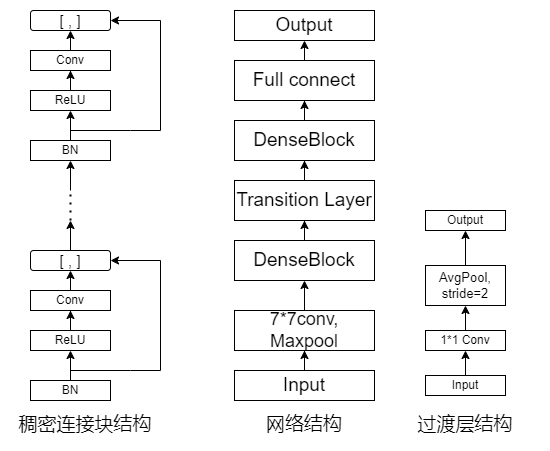

The diagram above was exported from draw.io. Its source (the exported page's mxGraphModel, read from the mxfile embedded in the PNG):
<mxGraphModel dx="1100" dy="705" grid="1" gridSize="10" guides="1" tooltips="1" connect="1" arrows="1" fold="1" page="1" pageScale="1" pageWidth="827" pageHeight="1169" math="0" shadow="0">
  <root>
    <mxCell id="0" />
    <mxCell id="1" parent="0" />
    <mxCell id="GX5ZBIfv4O371rIulRDD-4" value="" style="edgeStyle=orthogonalEdgeStyle;rounded=0;orthogonalLoop=1;jettySize=auto;html=1;" edge="1" parent="1" source="GX5ZBIfv4O371rIulRDD-1" target="GX5ZBIfv4O371rIulRDD-2">
      <mxGeometry relative="1" as="geometry" />
    </mxCell>
    <mxCell id="GX5ZBIfv4O371rIulRDD-1" value="BN" style="rounded=0;whiteSpace=wrap;html=1;" vertex="1" parent="1">
      <mxGeometry x="70" y="660" width="80" height="20" as="geometry" />
    </mxCell>
    <mxCell id="GX5ZBIfv4O371rIulRDD-6" value="" style="edgeStyle=orthogonalEdgeStyle;rounded=0;orthogonalLoop=1;jettySize=auto;html=1;" edge="1" parent="1" source="GX5ZBIfv4O371rIulRDD-2" target="GX5ZBIfv4O371rIulRDD-5">
      <mxGeometry relative="1" as="geometry" />
    </mxCell>
    <mxCell id="GX5ZBIfv4O371rIulRDD-2" value="ReLU" style="rounded=0;whiteSpace=wrap;html=1;" vertex="1" parent="1">
      <mxGeometry x="70" y="610" width="80" height="20" as="geometry" />
    </mxCell>
    <mxCell id="GX5ZBIfv4O371rIulRDD-5" value="Conv" style="rounded=0;whiteSpace=wrap;html=1;" vertex="1" parent="1">
      <mxGeometry x="70" y="570" width="80" height="20" as="geometry" />
    </mxCell>
    <mxCell id="GX5ZBIfv4O371rIulRDD-9" value="&lt;font style=&quot;font-size: 15px;&quot;&gt;[ , ]&lt;/font&gt;" style="rounded=1;whiteSpace=wrap;html=1;" vertex="1" parent="1">
      <mxGeometry x="70" y="530" width="80" height="20" as="geometry" />
    </mxCell>
    <mxCell id="GX5ZBIfv4O371rIulRDD-11" value="" style="endArrow=classic;html=1;rounded=0;entryX=1;entryY=0.5;entryDx=0;entryDy=0;" edge="1" parent="1" target="GX5ZBIfv4O371rIulRDD-9">
      <mxGeometry width="50" height="50" relative="1" as="geometry">
        <mxPoint x="110" y="650" as="sourcePoint" />
        <mxPoint x="460" y="640" as="targetPoint" />
        <Array as="points">
          <mxPoint x="170" y="650" />
          <mxPoint x="200" y="650" />
          <mxPoint x="200" y="540" />
        </Array>
      </mxGeometry>
    </mxCell>
    <mxCell id="GX5ZBIfv4O371rIulRDD-13" value="" style="endArrow=classic;html=1;rounded=0;exitX=0.5;exitY=0;exitDx=0;exitDy=0;entryX=0.5;entryY=1;entryDx=0;entryDy=0;" edge="1" parent="1" source="GX5ZBIfv4O371rIulRDD-5" target="GX5ZBIfv4O371rIulRDD-9">
      <mxGeometry width="50" height="50" relative="1" as="geometry">
        <mxPoint x="410" y="690" as="sourcePoint" />
        <mxPoint x="460" y="640" as="targetPoint" />
      </mxGeometry>
    </mxCell>
    <mxCell id="GX5ZBIfv4O371rIulRDD-14" value="" style="edgeStyle=orthogonalEdgeStyle;rounded=0;orthogonalLoop=1;jettySize=auto;html=1;" edge="1" parent="1" source="GX5ZBIfv4O371rIulRDD-15" target="GX5ZBIfv4O371rIulRDD-17">
      <mxGeometry relative="1" as="geometry" />
    </mxCell>
    <mxCell id="GX5ZBIfv4O371rIulRDD-15" value="BN" style="rounded=0;whiteSpace=wrap;html=1;" vertex="1" parent="1">
      <mxGeometry x="70" y="420" width="80" height="20" as="geometry" />
    </mxCell>
    <mxCell id="GX5ZBIfv4O371rIulRDD-16" value="" style="edgeStyle=orthogonalEdgeStyle;rounded=0;orthogonalLoop=1;jettySize=auto;html=1;" edge="1" parent="1" source="GX5ZBIfv4O371rIulRDD-17" target="GX5ZBIfv4O371rIulRDD-18">
      <mxGeometry relative="1" as="geometry" />
    </mxCell>
    <mxCell id="GX5ZBIfv4O371rIulRDD-17" value="ReLU" style="rounded=0;whiteSpace=wrap;html=1;" vertex="1" parent="1">
      <mxGeometry x="70" y="370" width="80" height="20" as="geometry" />
    </mxCell>
    <mxCell id="GX5ZBIfv4O371rIulRDD-18" value="Conv" style="rounded=0;whiteSpace=wrap;html=1;" vertex="1" parent="1">
      <mxGeometry x="70" y="330" width="80" height="20" as="geometry" />
    </mxCell>
    <mxCell id="GX5ZBIfv4O371rIulRDD-19" value="&lt;font style=&quot;font-size: 15px;&quot;&gt;[ , ]&lt;/font&gt;" style="rounded=1;whiteSpace=wrap;html=1;" vertex="1" parent="1">
      <mxGeometry x="70" y="290" width="80" height="20" as="geometry" />
    </mxCell>
    <mxCell id="GX5ZBIfv4O371rIulRDD-20" value="" style="endArrow=classic;html=1;rounded=0;entryX=1;entryY=0.5;entryDx=0;entryDy=0;" edge="1" parent="1" target="GX5ZBIfv4O371rIulRDD-19">
      <mxGeometry width="50" height="50" relative="1" as="geometry">
        <mxPoint x="110" y="410" as="sourcePoint" />
        <mxPoint x="460" y="400" as="targetPoint" />
        <Array as="points">
          <mxPoint x="170" y="410" />
          <mxPoint x="200" y="410" />
          <mxPoint x="200" y="300" />
        </Array>
      </mxGeometry>
    </mxCell>
    <mxCell id="GX5ZBIfv4O371rIulRDD-21" value="" style="endArrow=classic;html=1;rounded=0;exitX=0.5;exitY=0;exitDx=0;exitDy=0;entryX=0.5;entryY=1;entryDx=0;entryDy=0;" edge="1" parent="1" source="GX5ZBIfv4O371rIulRDD-18" target="GX5ZBIfv4O371rIulRDD-19">
      <mxGeometry width="50" height="50" relative="1" as="geometry">
        <mxPoint x="410" y="450" as="sourcePoint" />
        <mxPoint x="460" y="400" as="targetPoint" />
      </mxGeometry>
    </mxCell>
    <mxCell id="GX5ZBIfv4O371rIulRDD-25" value="" style="endArrow=none;dashed=1;html=1;dashPattern=1 3;strokeWidth=2;rounded=0;" edge="1" parent="1">
      <mxGeometry width="50" height="50" relative="1" as="geometry">
        <mxPoint x="110" y="500" as="sourcePoint" />
        <mxPoint x="110" y="470" as="targetPoint" />
      </mxGeometry>
    </mxCell>
    <mxCell id="GX5ZBIfv4O371rIulRDD-26" value="" style="endArrow=classic;html=1;rounded=0;exitX=0.5;exitY=0;exitDx=0;exitDy=0;" edge="1" parent="1" source="GX5ZBIfv4O371rIulRDD-9">
      <mxGeometry width="50" height="50" relative="1" as="geometry">
        <mxPoint x="400" y="500" as="sourcePoint" />
        <mxPoint x="110" y="500" as="targetPoint" />
      </mxGeometry>
    </mxCell>
    <mxCell id="GX5ZBIfv4O371rIulRDD-27" value="" style="endArrow=classic;html=1;rounded=0;entryX=0.5;entryY=1;entryDx=0;entryDy=0;" edge="1" parent="1" target="GX5ZBIfv4O371rIulRDD-15">
      <mxGeometry width="50" height="50" relative="1" as="geometry">
        <mxPoint x="110" y="470" as="sourcePoint" />
        <mxPoint x="400" y="460" as="targetPoint" />
      </mxGeometry>
    </mxCell>
    <mxCell id="GX5ZBIfv4O371rIulRDD-42" value="" style="edgeStyle=orthogonalEdgeStyle;rounded=0;orthogonalLoop=1;jettySize=auto;html=1;" edge="1" parent="1" source="GX5ZBIfv4O371rIulRDD-32" target="GX5ZBIfv4O371rIulRDD-41">
      <mxGeometry relative="1" as="geometry" />
    </mxCell>
    <mxCell id="GX5ZBIfv4O371rIulRDD-32" value="&lt;font style=&quot;font-size: 19px;&quot;&gt;DenseBlock&lt;/font&gt;" style="rounded=0;whiteSpace=wrap;html=1;" vertex="1" parent="1">
      <mxGeometry x="274" y="520" width="140" height="40" as="geometry" />
    </mxCell>
    <mxCell id="GX5ZBIfv4O371rIulRDD-48" value="" style="edgeStyle=orthogonalEdgeStyle;rounded=0;orthogonalLoop=1;jettySize=auto;html=1;" edge="1" parent="1" source="GX5ZBIfv4O371rIulRDD-36" target="GX5ZBIfv4O371rIulRDD-47">
      <mxGeometry relative="1" as="geometry" />
    </mxCell>
    <mxCell id="GX5ZBIfv4O371rIulRDD-36" value="&lt;font style=&quot;font-size: 19px;&quot;&gt;DenseBlock&lt;/font&gt;" style="rounded=0;whiteSpace=wrap;html=1;" vertex="1" parent="1">
      <mxGeometry x="274" y="400" width="140" height="40" as="geometry" />
    </mxCell>
    <mxCell id="GX5ZBIfv4O371rIulRDD-39" value="" style="edgeStyle=orthogonalEdgeStyle;rounded=0;orthogonalLoop=1;jettySize=auto;html=1;" edge="1" parent="1" source="GX5ZBIfv4O371rIulRDD-37" target="GX5ZBIfv4O371rIulRDD-38">
      <mxGeometry relative="1" as="geometry" />
    </mxCell>
    <mxCell id="GX5ZBIfv4O371rIulRDD-37" value="&lt;font style=&quot;font-size: 19px;&quot;&gt;Input&lt;/font&gt;" style="rounded=0;whiteSpace=wrap;html=1;" vertex="1" parent="1">
      <mxGeometry x="274" y="650" width="140" height="30" as="geometry" />
    </mxCell>
    <mxCell id="GX5ZBIfv4O371rIulRDD-40" value="" style="edgeStyle=orthogonalEdgeStyle;rounded=0;orthogonalLoop=1;jettySize=auto;html=1;" edge="1" parent="1" source="GX5ZBIfv4O371rIulRDD-38" target="GX5ZBIfv4O371rIulRDD-32">
      <mxGeometry relative="1" as="geometry" />
    </mxCell>
    <mxCell id="GX5ZBIfv4O371rIulRDD-38" value="&lt;font style=&quot;font-size: 18px;&quot;&gt;7*7conv, Maxpool&lt;/font&gt;" style="rounded=0;whiteSpace=wrap;html=1;" vertex="1" parent="1">
      <mxGeometry x="274" y="590" width="140" height="40" as="geometry" />
    </mxCell>
    <mxCell id="GX5ZBIfv4O371rIulRDD-44" value="" style="edgeStyle=orthogonalEdgeStyle;rounded=0;orthogonalLoop=1;jettySize=auto;html=1;" edge="1" parent="1" source="GX5ZBIfv4O371rIulRDD-41" target="GX5ZBIfv4O371rIulRDD-36">
      <mxGeometry relative="1" as="geometry" />
    </mxCell>
    <mxCell id="GX5ZBIfv4O371rIulRDD-41" value="&lt;font style=&quot;font-size: 19px;&quot;&gt;Transition Layer&lt;/font&gt;" style="rounded=0;whiteSpace=wrap;html=1;" vertex="1" parent="1">
      <mxGeometry x="274" y="460" width="140" height="40" as="geometry" />
    </mxCell>
    <mxCell id="GX5ZBIfv4O371rIulRDD-51" style="edgeStyle=orthogonalEdgeStyle;rounded=0;orthogonalLoop=1;jettySize=auto;html=1;exitX=0.25;exitY=1;exitDx=0;exitDy=0;" edge="1" parent="1" source="GX5ZBIfv4O371rIulRDD-47">
      <mxGeometry relative="1" as="geometry">
        <mxPoint x="314" y="370" as="targetPoint" />
      </mxGeometry>
    </mxCell>
    <mxCell id="GX5ZBIfv4O371rIulRDD-47" value="&lt;font style=&quot;font-size: 19px;&quot;&gt;Full connect&lt;/font&gt;" style="rounded=0;whiteSpace=wrap;html=1;" vertex="1" parent="1">
      <mxGeometry x="274" y="340" width="140" height="40" as="geometry" />
    </mxCell>
    <mxCell id="GX5ZBIfv4O371rIulRDD-52" value="&lt;font style=&quot;font-size: 19px;&quot;&gt;Output&lt;/font&gt;" style="rounded=0;whiteSpace=wrap;html=1;" vertex="1" parent="1">
      <mxGeometry x="274" y="290" width="140" height="30" as="geometry" />
    </mxCell>
    <mxCell id="GX5ZBIfv4O371rIulRDD-53" value="" style="endArrow=classic;html=1;rounded=0;exitX=0.5;exitY=0;exitDx=0;exitDy=0;entryX=0.5;entryY=1;entryDx=0;entryDy=0;" edge="1" parent="1" source="GX5ZBIfv4O371rIulRDD-47" target="GX5ZBIfv4O371rIulRDD-52">
      <mxGeometry width="50" height="50" relative="1" as="geometry">
        <mxPoint x="444" y="490" as="sourcePoint" />
        <mxPoint x="494" y="440" as="targetPoint" />
      </mxGeometry>
    </mxCell>
    <mxCell id="GX5ZBIfv4O371rIulRDD-54" value="&lt;font style=&quot;font-size: 19px;&quot;&gt;稠密连接块结构&lt;/font&gt;" style="text;html=1;strokeColor=none;fillColor=none;align=center;verticalAlign=middle;whiteSpace=wrap;rounded=0;" vertex="1" parent="1">
      <mxGeometry x="50" y="690" width="150" height="30" as="geometry" />
    </mxCell>
    <mxCell id="GX5ZBIfv4O371rIulRDD-55" value="&lt;span style=&quot;font-size: 19px;&quot;&gt;网络结构&lt;/span&gt;" style="text;html=1;strokeColor=none;fillColor=none;align=center;verticalAlign=middle;whiteSpace=wrap;rounded=0;" vertex="1" parent="1">
      <mxGeometry x="269" y="690" width="150" height="30" as="geometry" />
    </mxCell>
    <mxCell id="GX5ZBIfv4O371rIulRDD-56" value="&lt;span style=&quot;font-size: 19px;&quot;&gt;过渡层结构&lt;/span&gt;" style="text;html=1;strokeColor=none;fillColor=none;align=center;verticalAlign=middle;whiteSpace=wrap;rounded=0;" vertex="1" parent="1">
      <mxGeometry x="430" y="690" width="150" height="30" as="geometry" />
    </mxCell>
    <mxCell id="GX5ZBIfv4O371rIulRDD-57" value="1*1 Conv" style="rounded=0;whiteSpace=wrap;html=1;" vertex="1" parent="1">
      <mxGeometry x="465" y="610" width="80" height="20" as="geometry" />
    </mxCell>
    <mxCell id="GX5ZBIfv4O371rIulRDD-58" value="Input" style="rounded=0;whiteSpace=wrap;html=1;" vertex="1" parent="1">
      <mxGeometry x="465" y="655" width="80" height="20" as="geometry" />
    </mxCell>
    <mxCell id="GX5ZBIfv4O371rIulRDD-59" value="&lt;font style=&quot;font-size: 13px;&quot;&gt;AvgPool,&lt;br&gt;stride=2&lt;/font&gt;" style="rounded=0;whiteSpace=wrap;html=1;" vertex="1" parent="1">
      <mxGeometry x="465" y="545" width="80" height="40" as="geometry" />
    </mxCell>
    <mxCell id="GX5ZBIfv4O371rIulRDD-60" value="Output" style="rounded=0;whiteSpace=wrap;html=1;" vertex="1" parent="1">
      <mxGeometry x="465" y="490" width="80" height="20" as="geometry" />
    </mxCell>
    <mxCell id="GX5ZBIfv4O371rIulRDD-63" value="" style="endArrow=classic;html=1;rounded=0;exitX=0.5;exitY=0;exitDx=0;exitDy=0;entryX=0.5;entryY=1;entryDx=0;entryDy=0;" edge="1" parent="1" source="GX5ZBIfv4O371rIulRDD-58" target="GX5ZBIfv4O371rIulRDD-57">
      <mxGeometry width="50" height="50" relative="1" as="geometry">
        <mxPoint x="340" y="540" as="sourcePoint" />
        <mxPoint x="390" y="490" as="targetPoint" />
      </mxGeometry>
    </mxCell>
    <mxCell id="GX5ZBIfv4O371rIulRDD-64" value="" style="endArrow=classic;html=1;rounded=0;exitX=0.5;exitY=0;exitDx=0;exitDy=0;entryX=0.5;entryY=1;entryDx=0;entryDy=0;" edge="1" parent="1" source="GX5ZBIfv4O371rIulRDD-57" target="GX5ZBIfv4O371rIulRDD-59">
      <mxGeometry width="50" height="50" relative="1" as="geometry">
        <mxPoint x="515" y="665" as="sourcePoint" />
        <mxPoint x="515" y="640" as="targetPoint" />
      </mxGeometry>
    </mxCell>
    <mxCell id="GX5ZBIfv4O371rIulRDD-65" value="" style="endArrow=classic;html=1;rounded=0;exitX=0.5;exitY=0;exitDx=0;exitDy=0;entryX=0.5;entryY=1;entryDx=0;entryDy=0;" edge="1" parent="1" source="GX5ZBIfv4O371rIulRDD-59" target="GX5ZBIfv4O371rIulRDD-60">
      <mxGeometry width="50" height="50" relative="1" as="geometry">
        <mxPoint x="525" y="675" as="sourcePoint" />
        <mxPoint x="525" y="650" as="targetPoint" />
      </mxGeometry>
    </mxCell>
  </root>
</mxGraphModel>